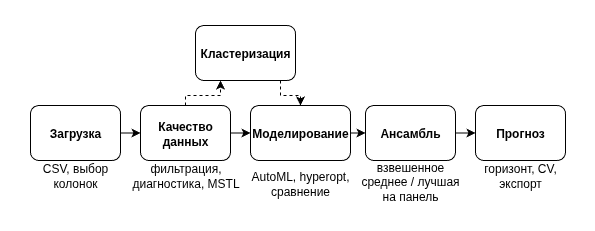

The diagram above was exported from draw.io. Its source (the exported page's mxGraphModel, read from the mxfile embedded in the PNG):
<mxGraphModel dx="679" dy="1517" grid="1" gridSize="10" guides="1" tooltips="1" connect="1" arrows="1" fold="1" page="1" pageScale="1" pageWidth="850" pageHeight="1100" math="0" shadow="0">
  <root>
    <mxCell id="0" />
    <mxCell id="1" parent="0" />
    <mxCell id="6TrBi1D7tBqsVK7i7L36-18" style="edgeStyle=orthogonalEdgeStyle;rounded=0;orthogonalLoop=1;jettySize=auto;html=1;entryX=0;entryY=0.5;entryDx=0;entryDy=0;" edge="1" parent="1" source="6TrBi1D7tBqsVK7i7L36-1" target="6TrBi1D7tBqsVK7i7L36-10">
      <mxGeometry relative="1" as="geometry" />
    </mxCell>
    <mxCell id="6TrBi1D7tBqsVK7i7L36-1" value="&lt;b&gt;Загрузка&lt;/b&gt;" style="rounded=1;whiteSpace=wrap;html=1;" vertex="1" parent="1">
      <mxGeometry x="15" y="60" width="90" height="55" as="geometry" />
    </mxCell>
    <mxCell id="6TrBi1D7tBqsVK7i7L36-3" value="CSV, выбор колонок" style="text;html=1;align=center;verticalAlign=middle;whiteSpace=wrap;rounded=0;" vertex="1" parent="1">
      <mxGeometry x="10" y="115" width="100" height="30" as="geometry" />
    </mxCell>
    <mxCell id="6TrBi1D7tBqsVK7i7L36-19" style="edgeStyle=orthogonalEdgeStyle;rounded=0;orthogonalLoop=1;jettySize=auto;html=1;entryX=0;entryY=0.5;entryDx=0;entryDy=0;" edge="1" parent="1" source="6TrBi1D7tBqsVK7i7L36-10" target="6TrBi1D7tBqsVK7i7L36-12">
      <mxGeometry relative="1" as="geometry" />
    </mxCell>
    <mxCell id="6TrBi1D7tBqsVK7i7L36-24" style="edgeStyle=orthogonalEdgeStyle;rounded=0;orthogonalLoop=1;jettySize=auto;html=1;entryX=0.25;entryY=1;entryDx=0;entryDy=0;dashed=1;" edge="1" parent="1" source="6TrBi1D7tBqsVK7i7L36-10" target="6TrBi1D7tBqsVK7i7L36-22">
      <mxGeometry relative="1" as="geometry">
        <Array as="points">
          <mxPoint x="170" y="50" />
          <mxPoint x="205" y="50" />
        </Array>
      </mxGeometry>
    </mxCell>
    <mxCell id="6TrBi1D7tBqsVK7i7L36-10" value="&lt;b&gt;Качество данных&lt;/b&gt;" style="rounded=1;whiteSpace=wrap;html=1;" vertex="1" parent="1">
      <mxGeometry x="125" y="60" width="90" height="55" as="geometry" />
    </mxCell>
    <mxCell id="6TrBi1D7tBqsVK7i7L36-11" value="фильтрация, диагностика, MSTL" style="text;html=1;align=center;verticalAlign=middle;whiteSpace=wrap;rounded=0;" vertex="1" parent="1">
      <mxGeometry x="112.5" y="115" width="115" height="30" as="geometry" />
    </mxCell>
    <mxCell id="6TrBi1D7tBqsVK7i7L36-20" style="edgeStyle=orthogonalEdgeStyle;rounded=0;orthogonalLoop=1;jettySize=auto;html=1;entryX=0;entryY=0.5;entryDx=0;entryDy=0;" edge="1" parent="1" source="6TrBi1D7tBqsVK7i7L36-12" target="6TrBi1D7tBqsVK7i7L36-14">
      <mxGeometry relative="1" as="geometry" />
    </mxCell>
    <mxCell id="6TrBi1D7tBqsVK7i7L36-12" value="&lt;b&gt;Моделирование&lt;/b&gt;" style="rounded=1;whiteSpace=wrap;html=1;" vertex="1" parent="1">
      <mxGeometry x="235" y="60" width="100" height="55" as="geometry" />
    </mxCell>
    <mxCell id="6TrBi1D7tBqsVK7i7L36-13" value="AutoML, hyperopt, сравнение" style="text;html=1;align=center;verticalAlign=middle;whiteSpace=wrap;rounded=0;" vertex="1" parent="1">
      <mxGeometry x="230" y="115" width="110" height="45" as="geometry" />
    </mxCell>
    <mxCell id="6TrBi1D7tBqsVK7i7L36-21" style="edgeStyle=orthogonalEdgeStyle;rounded=0;orthogonalLoop=1;jettySize=auto;html=1;entryX=0;entryY=0.5;entryDx=0;entryDy=0;" edge="1" parent="1" source="6TrBi1D7tBqsVK7i7L36-14" target="6TrBi1D7tBqsVK7i7L36-16">
      <mxGeometry relative="1" as="geometry" />
    </mxCell>
    <mxCell id="6TrBi1D7tBqsVK7i7L36-14" value="&lt;b&gt;Ансамбль&lt;/b&gt;" style="rounded=1;whiteSpace=wrap;html=1;" vertex="1" parent="1">
      <mxGeometry x="350" y="60" width="90" height="55" as="geometry" />
    </mxCell>
    <mxCell id="6TrBi1D7tBqsVK7i7L36-15" value="взвешенное среднее / лучшая на панель" style="text;html=1;align=center;verticalAlign=middle;whiteSpace=wrap;rounded=0;" vertex="1" parent="1">
      <mxGeometry x="340" y="115" width="110" height="42.5" as="geometry" />
    </mxCell>
    <mxCell id="6TrBi1D7tBqsVK7i7L36-16" value="&lt;b&gt;Прогноз&lt;/b&gt;" style="rounded=1;whiteSpace=wrap;html=1;" vertex="1" parent="1">
      <mxGeometry x="460" y="60" width="90" height="55" as="geometry" />
    </mxCell>
    <mxCell id="6TrBi1D7tBqsVK7i7L36-17" value="горизонт, CV, экспорт" style="text;html=1;align=center;verticalAlign=middle;whiteSpace=wrap;rounded=0;" vertex="1" parent="1">
      <mxGeometry x="455" y="115" width="100" height="30" as="geometry" />
    </mxCell>
    <mxCell id="6TrBi1D7tBqsVK7i7L36-25" style="edgeStyle=orthogonalEdgeStyle;rounded=0;orthogonalLoop=1;jettySize=auto;html=1;dashed=1;entryX=0.5;entryY=0;entryDx=0;entryDy=0;exitX=0.75;exitY=1;exitDx=0;exitDy=0;" edge="1" parent="1" source="6TrBi1D7tBqsVK7i7L36-22" target="6TrBi1D7tBqsVK7i7L36-12">
      <mxGeometry relative="1" as="geometry">
        <Array as="points">
          <mxPoint x="265" y="25" />
          <mxPoint x="265" y="50" />
          <mxPoint x="285" y="50" />
        </Array>
      </mxGeometry>
    </mxCell>
    <mxCell id="6TrBi1D7tBqsVK7i7L36-22" value="&lt;b&gt;Кластеризация&lt;/b&gt;" style="rounded=1;whiteSpace=wrap;html=1;" vertex="1" parent="1">
      <mxGeometry x="180" y="-20" width="100" height="55" as="geometry" />
    </mxCell>
  </root>
</mxGraphModel>